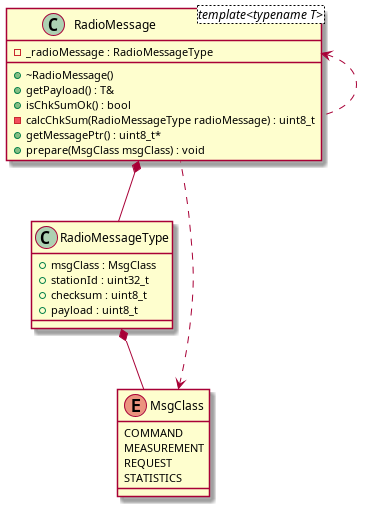

The diagram above was rendered by PlantUML. Its source (embedded in the PNG):
@startuml






class RadioMessage <template<typename T>> {
	+~RadioMessage()
	-_radioMessage : RadioMessageType
	+getPayload() : T&
	+isChkSumOk() : bool
	-calcChkSum(RadioMessageType radioMessage) : uint8_t
	+getMessagePtr() : uint8_t*
	+prepare(MsgClass msgClass) : void
}


enum MsgClass {
	COMMAND
	MEASUREMENT
	REQUEST
	STATISTICS
}


class RadioMessageType {
	+msgClass : MsgClass
	+stationId : uint32_t
	+checksum : uint8_t
	+payload : uint8_t
}










.RadioMessage *-- .RadioMessageType


.RadioMessageType *-- .MsgClass







.MsgClass <.. .RadioMessage


.RadioMessage <.. .RadioMessage









@enduml